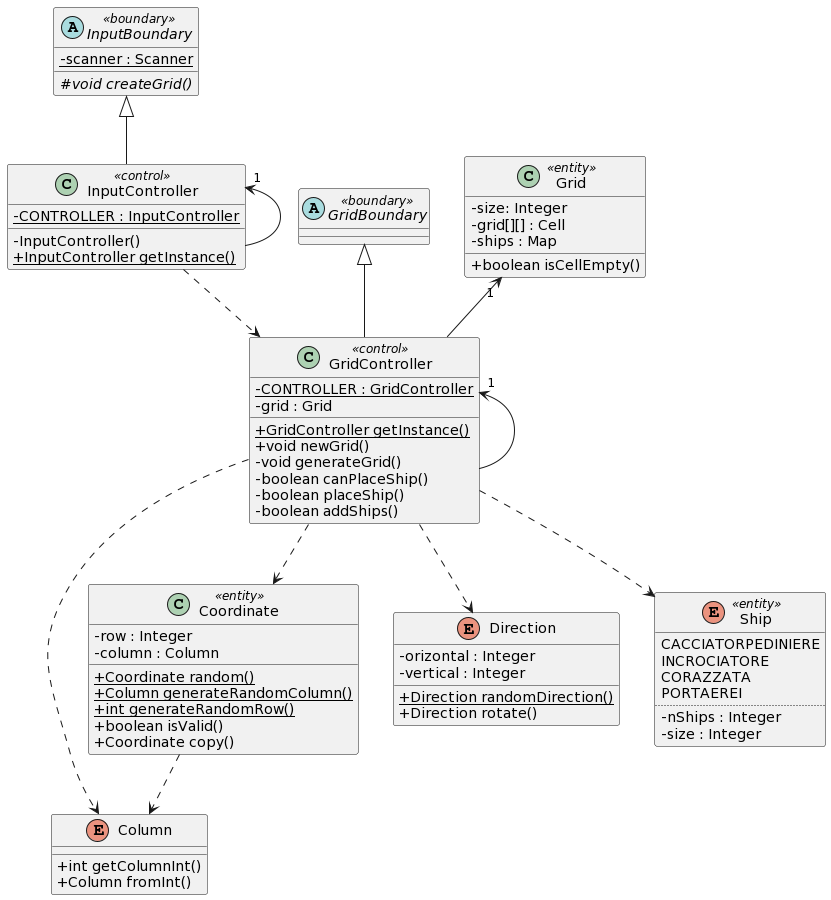

The diagram above was rendered by PlantUML. Its source (embedded in the PNG):
@startuml
skinparam classAttributeIconSize 0
abstract class InputBoundary <<boundary>>{
- {static} scanner : Scanner
# {abstract} void createGrid()
}

class InputController <<control>>{
    - {static} CONTROLLER : InputController
    - InputController()
+ {static}InputController getInstance()
}

abstract class GridBoundary <<boundary>>{
}

class GridController <<control>>{
- {static} CONTROLLER : GridController
    - grid : Grid
+ {static}GridController getInstance()
+ void newGrid()
- void generateGrid()
- boolean canPlaceShip()
- boolean placeShip()
- boolean addShips()
}

enum Column {
+ int getColumnInt()
+ Column fromInt()
}

class Grid <<entity>>{
- size: Integer
- grid[][] : Cell
- ships : Map
+ boolean isCellEmpty()
}

class Coordinate <<entity>>{
- row : Integer
- column : Column
+ {static} Coordinate random()
+ {static} Column generateRandomColumn()
+ {static} int generateRandomRow()
+ boolean isValid()
+ Coordinate copy()
}

enum Direction {

- orizontal : Integer
- vertical : Integer
 + {static} Direction randomDirection()
+ Direction rotate()
}
enum Ship <<entity>>{
CACCIATORPEDINIERE
INCROCIATORE
CORAZZATA
PORTAEREI
..
    - nShips : Integer
- size : Integer
}
InputBoundary <|-- InputController
InputController "1" <-- InputController
GridController "1" <-- GridController
InputController ..> GridController
GridController ..> Coordinate
GridController ..> Direction
GridController ..> Column
GridController ..> Ship
Coordinate ..> Column

GridBoundary <|-- GridController
Grid "1" <-- GridController
@enduml